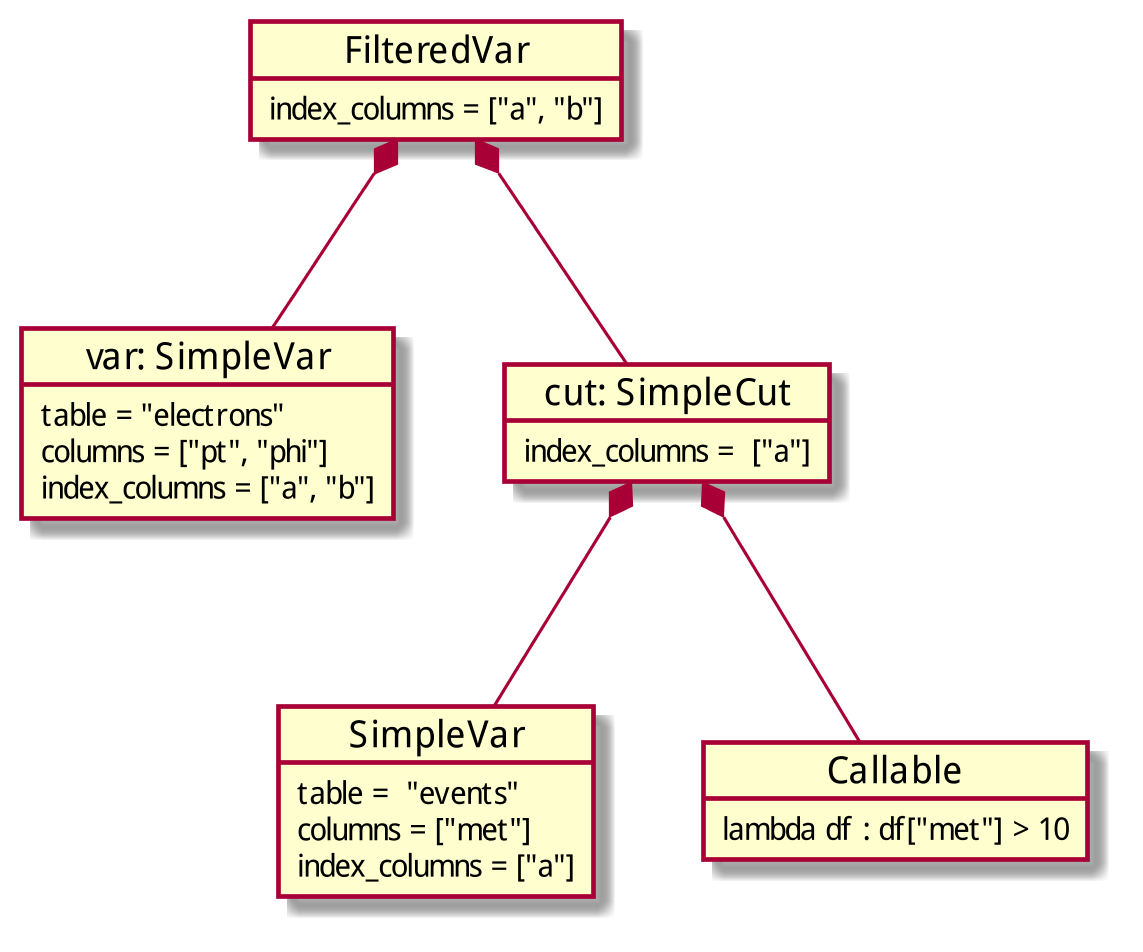

The diagram above was rendered by PlantUML. Its source (embedded in the PNG):
@startuml
skinparam dpi 300

object "var: SimpleVar" as var {
  table = "electrons"
  columns = ["pt", "phi"]
  index_columns = ["a", "b"]
}

object "cut: SimpleCut" as cut {
  index_columns =  ["a"]
}

object "SimpleVar" as met {
  table =  "events"
  columns = ["met"]
  index_columns = ["a"]
}

object "FilteredVar" as fv {
  index_columns = ["a", "b"]
}

object "Callable" as pred {
 lambda df : df["met"] > 10
}

cut *-- met
cut *-- pred
fv *-- var
fv *-- cut

@enduml